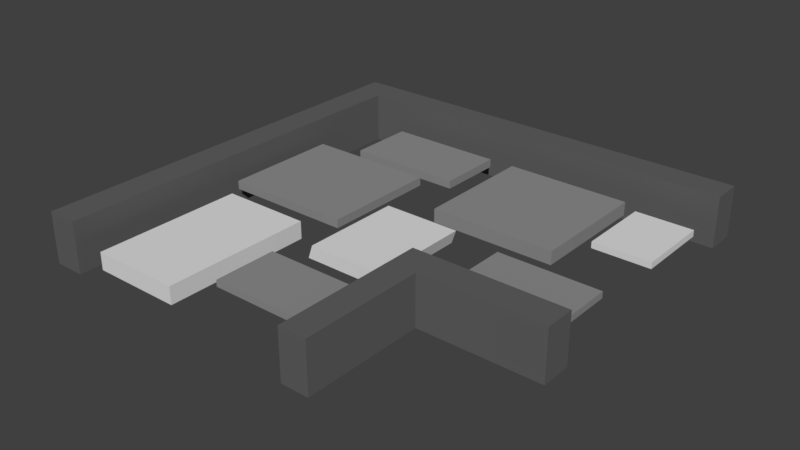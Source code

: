 # Source: CobbleRoadBend1.blend  (saved by Blender 2.79.0; exported with 4.5.12 LTS)
import bpy
from mathutils import Matrix  # noqa: F401  (used for matrix-valued properties, if any)

bpy.ops.wm.read_factory_settings(use_empty=True)
scene = bpy.context.scene
scene.name = 'Scene'

# ---- collections
col_collection_1 = bpy.data.collections.new('Collection 1'); scene.collection.children.link(col_collection_1)

# ---- materials (node trees are filled in below, after node groups)
mat_stonelight = bpy.data.materials.new('StoneLight')
mat_stonelight.alpha_threshold = 0.0
mat_stonelight.use_transparent_shadow = False
mat_stonelight.diffuse_color = (0.7454, 0.7454, 0.7454, 1.0)
mat_stonelight.roughness = 0.5
mat_stonelight.line_color = (0.0, 0.0, 0.0, 1.0)
mat_stonedark = bpy.data.materials.new('StoneDark')
mat_stonedark.alpha_threshold = 0.0
mat_stonedark.use_transparent_shadow = False
mat_stonedark.diffuse_color = (0.2747, 0.2747, 0.2747, 1.0)
mat_stonedark.roughness = 0.5
mat_darker_stone = bpy.data.materials.new('Darker stone')
mat_darker_stone.alpha_threshold = 0.0
mat_darker_stone.use_transparent_shadow = False
mat_darker_stone.diffuse_color = (0.1221, 0.1221, 0.1221, 1.0)
mat_darker_stone.roughness = 0.5

# ---- material node trees

# ---- world
world_world = bpy.data.worlds.new('World'); scene.world = world_world
world_world.color = (0.05088, 0.05088, 0.05088)
world_world.use_sun_shadow = False
world_world.sun_shadow_jitter_overblur = 0.0
world_world.cycles.sampling_method = 'MANUAL'

# ---- meshes
me_cube_024 = bpy.data.meshes.new('Cube.024')
me_cube_024.from_pydata([(-2.487, -1.897, -0.2113), (-2.487, -1.897, 0.2113), (-2.487, 1.897, -0.2113), (-2.487, 1.897, 0.2113), (2.487, -1.897, -0.2113), (2.487, -1.897, 0.2113), (2.487, 1.897, -0.2113), (2.487, 1.897, 0.2113)], [], [(0, 1, 3, 2), (2, 3, 7, 6), (6, 7, 5, 4), (4, 5, 1, 0), (7, 3, 1, 5), (2, 6, 4, 0)])
me_cube_024.materials.append(mat_stonelight)
me_cube_024.use_remesh_preserve_volume = False
me_cube_024.use_remesh_preserve_attributes = False
me_cube_024.use_mirror_vertex_groups = False
me_cube_024.update()
me_cube_085 = bpy.data.meshes.new('Cube.085')
me_cube_085.from_pydata([(-1.296, -0.9423, -0.1739), (-1.292, -1.057, 0.1739), (-1.296, 1.057, -0.1739), (-1.292, 0.9423, 0.1739), (1.292, -0.9423, -0.1739), (1.296, -1.057, 0.1739), (1.292, 1.057, -0.1739), (1.296, 0.9423, 0.1739)], [], [(0, 1, 3, 2), (2, 3, 7, 6), (6, 7, 5, 4), (4, 5, 1, 0), (7, 3, 1, 5), (2, 6, 4, 0)])
me_cube_085.materials.append(mat_stonelight)
me_cube_085.use_remesh_preserve_volume = False
me_cube_085.use_remesh_preserve_attributes = False
me_cube_085.use_mirror_vertex_groups = False
me_cube_085.update()
me_cube_084 = bpy.data.meshes.new('Cube.084')
me_cube_084.from_pydata([(-2.958, -1.709, -0.2113), (-2.958, -1.709, 0.2113), (-2.958, 1.709, -0.2113), (-2.958, 1.709, 0.2113), (2.958, -1.709, -0.2113), (2.958, -1.709, 0.2113), (2.958, 1.709, -0.2113), (2.958, 1.709, 0.2113)], [], [(0, 1, 3, 2), (2, 3, 7, 6), (6, 7, 5, 4), (4, 5, 1, 0), (7, 3, 1, 5), (2, 6, 4, 0)])
me_cube_084.materials.append(mat_stonedark)
me_cube_084.use_remesh_preserve_volume = False
me_cube_084.use_remesh_preserve_attributes = False
me_cube_084.use_mirror_vertex_groups = False
me_cube_084.update()
me_cube_083 = bpy.data.meshes.new('Cube.083')
me_cube_083.from_pydata([(-3.379, -2.771, -0.2543), (-3.379, -2.771, 0.1684), (-3.379, 3.099, -0.2543), (-3.379, 3.099, 0.1684), (3.048, -2.771, -0.2543), (3.048, -2.771, 0.1684), (3.048, 3.099, -0.2543), (3.048, 3.099, 0.1684)], [], [(0, 1, 3, 2), (2, 3, 7, 6), (6, 7, 5, 4), (4, 5, 1, 0), (7, 3, 1, 5), (4, 0, 3, 6)])
me_cube_083.materials.append(mat_stonedark)
me_cube_083.use_remesh_preserve_volume = False
me_cube_083.use_remesh_preserve_attributes = False
me_cube_083.use_mirror_vertex_groups = False
me_cube_083.update()
me_cube_082 = bpy.data.meshes.new('Cube.082')
me_cube_082.from_pydata([(-3.347, -2.072, -0.2113), (-3.347, -2.072, 0.2113), (-3.347, 2.072, -0.2113), (-3.347, 2.072, 0.2113), (3.347, -2.072, -0.2113), (3.347, -2.072, 0.2113), (3.347, 2.072, -0.2113), (3.347, 2.072, 0.2113)], [], [(0, 1, 3, 2), (2, 3, 7, 6), (6, 7, 5, 4), (4, 5, 1, 0), (7, 3, 1, 5), (2, 6, 4, 0)])
me_cube_082.materials.append(mat_stonedark)
me_cube_082.use_remesh_preserve_volume = False
me_cube_082.use_remesh_preserve_attributes = False
me_cube_082.use_mirror_vertex_groups = False
me_cube_082.update()
me_cube_081 = bpy.data.meshes.new('Cube.081')
me_cube_081.from_pydata([(-3.215, -2.072, -0.2113), (-3.215, -2.072, 0.2113), (-3.215, 2.072, -0.2113), (-3.215, 2.072, 0.2113), (3.215, -2.072, -0.2113), (3.215, -2.072, 0.2113), (3.215, 2.072, -0.2113), (3.215, 2.072, 0.2113)], [], [(0, 1, 3, 2), (2, 3, 7, 6), (6, 7, 5, 4), (4, 5, 1, 0), (7, 3, 1, 5), (2, 6, 4, 0)])
me_cube_081.materials.append(mat_stonedark)
me_cube_081.use_remesh_preserve_volume = False
me_cube_081.use_remesh_preserve_attributes = False
me_cube_081.use_mirror_vertex_groups = False
me_cube_081.update()
me_cube_080 = bpy.data.meshes.new('Cube.080')
me_cube_080.from_pydata([(-1.961, -1.921, -0.2113), (-1.961, -1.921, 0.2113), (-1.961, 1.921, -0.2113), (-1.961, 1.921, 0.2113), (1.961, -1.921, -0.2113), (1.961, -1.921, 0.2113), (1.961, 1.921, -0.2113), (1.961, 1.921, 0.2113)], [], [(0, 1, 3, 2), (2, 3, 7, 6), (6, 7, 5, 4), (4, 5, 1, 0), (7, 3, 1, 5), (2, 6, 4, 0)])
me_cube_080.materials.append(mat_stonedark)
me_cube_080.use_remesh_preserve_volume = False
me_cube_080.use_remesh_preserve_attributes = False
me_cube_080.use_mirror_vertex_groups = False
me_cube_080.update()
me_cube_079 = bpy.data.meshes.new('Cube.079')
me_cube_079.from_pydata([(-2.231, 1.415, -0.2155), (-2.231, 1.766, -0.2155), (-2.231, 1.766, 0.3745), (2.662, 1.766, -0.2155), (2.662, 1.766, 0.3745), (-2.231, 1.415, 0.3761), (2.317, 1.415, -0.2155), (2.317, 1.415, 0.3761), (2.317, -3.178, -0.2155), (2.662, -3.177, -0.2155), (2.662, -3.177, 0.3761), (2.317, -3.178, 0.3761), (-2.267, -1.774, -0.2155), (-2.267, -1.453, -0.2155), (-2.267, -1.453, 0.3656), (-2.267, -1.774, 0.3672), (-0.508, -1.454, -0.2155), (-0.508, -1.454, 0.3656), (-0.8601, -1.775, -0.2155), (-0.8601, -1.775, 0.3672), (-0.86, -3.185, -0.2155), (-0.508, -3.185, -0.2155), (-0.508, -3.185, 0.3672), (-0.86, -3.185, 0.3672)], [], [(1, 0, 5, 2), (5, 0, 6, 7), (8, 9, 10, 11), (7, 6, 8, 11), (13, 12, 15, 14), (14, 17, 16, 13), (19, 18, 20, 23), (20, 21, 22, 23), (17, 22, 21, 16), (15, 19, 23, 22, 17, 14), (15, 12, 18, 19), (5, 7, 11, 10, 4, 2), (3, 4, 10, 9), (2, 4, 3, 1), (13, 16, 21, 20, 18, 12), (1, 3, 9, 8, 6, 0)])
me_cube_079.materials.append(mat_darker_stone)
me_cube_079.use_remesh_preserve_volume = False
me_cube_079.use_remesh_preserve_attributes = False
me_cube_079.use_mirror_vertex_groups = False
me_cube_079.update()
me_cube_078 = bpy.data.meshes.new('Cube.078')
me_cube_078.from_pydata([(-1.803, -1.081, -0.2113), (-1.803, -1.081, 0.2113), (-1.803, 1.081, -0.2113), (-1.803, 1.081, 0.2113), (1.803, -1.081, -0.2113), (1.803, -1.081, 0.2113), (1.803, 1.081, -0.2113), (1.803, 1.081, 0.2113)], [], [(0, 1, 3, 2), (2, 3, 7, 6), (6, 7, 5, 4), (4, 5, 1, 0), (7, 3, 1, 5), (2, 6, 4, 0)])
me_cube_078.materials.append(mat_stonelight)
me_cube_078.use_remesh_preserve_volume = False
me_cube_078.use_remesh_preserve_attributes = False
me_cube_078.use_mirror_vertex_groups = False
me_cube_078.update()

# ---- objects
ob_cube_033 = bpy.data.objects.new('Cube.033', me_cube_024)
ob_cube_019 = bpy.data.objects.new('Cube.019', me_cube_085)
ob_cube_018 = bpy.data.objects.new('Cube.018', me_cube_084)
ob_cube_017 = bpy.data.objects.new('Cube.017', me_cube_083)
ob_cube_016 = bpy.data.objects.new('Cube.016', me_cube_082)
ob_cube_015 = bpy.data.objects.new('Cube.015', me_cube_081)
ob_cube_014 = bpy.data.objects.new('Cube.014', me_cube_080)
ob_cube_013 = bpy.data.objects.new('Cube.013', me_cube_079)
ob_cube_012 = bpy.data.objects.new('Cube.012', me_cube_078)

# ---- transforms, parenting, visibility, modifiers, constraints
ob_cube_033.location = (3.45, 0.8277, 0.07636)
ob_cube_033.rotation_euler = (0.0, -0.0, 1.571)
ob_cube_033.scale = (0.2363, 0.2363, 0.2363)
ob_cube_033.lineart.crease_threshold = 0.0
ob_cube_019.location = (0.8262, -1.49, 0.05146)
ob_cube_019.rotation_euler = (0.0, -0.0, 1.57)
ob_cube_019.scale = (0.5997, 0.5997, 0.5997)
ob_cube_019.lineart.crease_threshold = 0.0
ob_cube_018.location = (-0.4998, 1.064, 0.06643)
ob_cube_018.rotation_euler = (0.0, -0.0, 3.141)
ob_cube_018.scale = (0.3011, 0.3011, 0.3011)
ob_cube_018.lineart.crease_threshold = 0.0
ob_cube_017.location = (-1.05, -0.5263, 0.09549)
ob_cube_017.rotation_euler = (0.0, -0.0, 3.141)
ob_cube_017.scale = (0.31, 0.31, 0.31)
ob_cube_017.lineart.crease_threshold = 0.0
ob_cube_016.location = (2.998, -1.29, 0.07636)
ob_cube_016.rotation_euler = (0.0, -0.0, 3.141)
ob_cube_016.scale = (0.2363, 0.2363, 0.2363)
ob_cube_016.lineart.crease_threshold = 0.0
ob_cube_015.location = (0.6837, -3.153, 0.07106)
ob_cube_015.rotation_euler = (0.0, -0.0, 3.141)
ob_cube_015.scale = (0.2363, 0.2363, 0.2363)
ob_cube_015.lineart.crease_threshold = 0.0
ob_cube_014.location = (1.804, 0.566, 0.05804)
ob_cube_014.rotation_euler = (0.0, -0.0, 3.141)
ob_cube_014.scale = (0.4964, 0.4964, 0.4964)
ob_cube_014.lineart.crease_threshold = 0.0
ob_cube_013.location = (-0.2399, -1.261, 0.0)
ob_cube_013.rotation_euler = (0.0, -0.0, 1.57)
ob_cube_013.scale = (1.34, 1.34, 1.34)
ob_cube_013.lineart.crease_threshold = 0.0
ob_cube_012.location = (-1.072, -2.981, -0.0003991)
ob_cube_012.rotation_euler = (0.0, -0.0, 1.57)
ob_cube_012.scale = (0.6415, 0.6415, 0.6415)
ob_cube_012.lineart.crease_threshold = 0.0

# ---- collection membership
col_collection_1.objects.link(ob_cube_033)
col_collection_1.objects.link(ob_cube_019)
col_collection_1.objects.link(ob_cube_018)
col_collection_1.objects.link(ob_cube_017)
col_collection_1.objects.link(ob_cube_016)
col_collection_1.objects.link(ob_cube_015)
col_collection_1.objects.link(ob_cube_014)
col_collection_1.objects.link(ob_cube_013)
col_collection_1.objects.link(ob_cube_012)

# ---- scene / render settings (as saved in the file)
scene.frame_start = 1; scene.frame_end = 250; scene.frame_set(1)
scene.render.engine = 'BLENDER_EEVEE_NEXT'
scene.render.resolution_percentage = 50
scene.render.dither_intensity = 0.0
scene.cycles.use_denoising = False
scene.cycles.samples = 128
scene.cycles.sampling_pattern = 'TABULATED_SOBOL'
scene.cycles.use_adaptive_sampling = False
scene.cycles.use_light_tree = False
scene.cycles.blur_glossy = 0.0
scene.cycles.sample_clamp_indirect = 0.0
scene.view_settings.view_transform = 'Standard'
bpy.context.view_layer.update()

# ---- added for rendering (the .blend has no active camera and no usable light): camera, sun
cam_auto = bpy.data.cameras.new('AutoCamera')
cam_auto.lens = 50.0
cam_auto.sensor_width = 36.0
cam_auto.clip_end = 1000.0
ob_auto_camera = bpy.data.objects.new('AutoCamera', cam_auto)
scene.collection.objects.link(ob_auto_camera)
ob_auto_camera.location = (9.40741, -11.4321, 7.06459)
ob_auto_camera.rotation_euler = (1.09748, -7.21219e-08, 0.694738)
scene.camera = ob_auto_camera
light_auto_sun = bpy.data.lights.new('AutoSun', 'SUN')
light_auto_sun.energy = 3.0
light_auto_sun.angle = 0.0523599
ob_auto_sun = bpy.data.objects.new('AutoSun', light_auto_sun)
scene.collection.objects.link(ob_auto_sun)
ob_auto_sun.rotation_euler = (0.872665, 0.174533, 0.523599)
bpy.context.view_layer.update()

